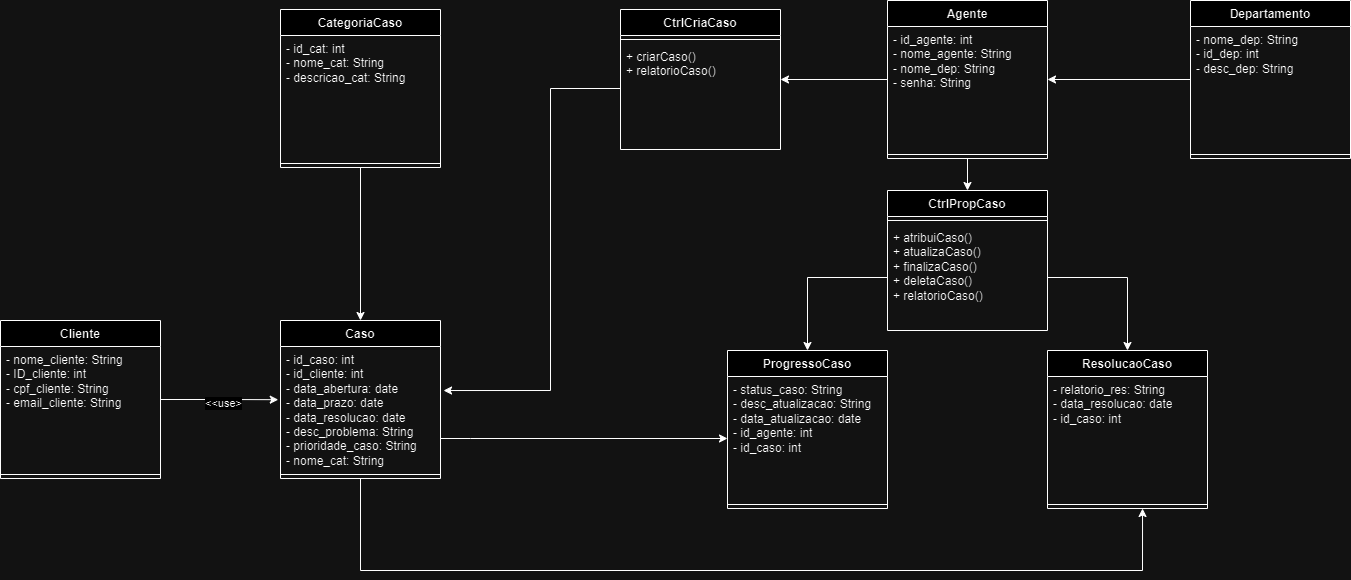

The diagram above was exported from draw.io. Its source (the exported page's mxGraphModel, read from the mxfile embedded in the PNG):
<mxGraphModel dx="3644" dy="1153" grid="1" gridSize="10" guides="1" tooltips="1" connect="1" arrows="1" fold="1" page="1" pageScale="1" pageWidth="827" pageHeight="1169" math="0" shadow="0">
  <root>
    <mxCell id="0" />
    <mxCell id="1" parent="0" />
    <mxCell id="bkNf3st3FuLTiB0rCXPn-27" style="edgeStyle=orthogonalEdgeStyle;rounded=0;orthogonalLoop=1;jettySize=auto;html=1;entryX=-0.014;entryY=0.429;entryDx=0;entryDy=0;entryPerimeter=0;" parent="1" source="YXUiAcD_990Xts_JAcrr-6" target="YXUiAcD_990Xts_JAcrr-19" edge="1">
      <mxGeometry relative="1" as="geometry" />
    </mxCell>
    <mxCell id="bkNf3st3FuLTiB0rCXPn-28" value="&amp;lt;&amp;lt;use&amp;gt;" style="edgeLabel;html=1;align=center;verticalAlign=middle;resizable=0;points=[];" parent="bkNf3st3FuLTiB0rCXPn-27" connectable="0" vertex="1">
      <mxGeometry x="0.0702" y="-4" relative="1" as="geometry">
        <mxPoint y="-1" as="offset" />
      </mxGeometry>
    </mxCell>
    <mxCell id="YXUiAcD_990Xts_JAcrr-6" value="Cliente&lt;span id=&quot;docs-internal-guid-c7d61774-7fff-ace8-b211-6061b25603df&quot; style=&quot;font-weight:normal;&quot;&gt;&lt;/span&gt;&lt;span id=&quot;docs-internal-guid-c7d61774-7fff-ace8-b211-6061b25603df&quot; style=&quot;font-weight:normal;&quot;&gt;&lt;/span&gt;&lt;span id=&quot;docs-internal-guid-c7d61774-7fff-ace8-b211-6061b25603df&quot; style=&quot;font-weight:normal;&quot;&gt;&lt;/span&gt;&lt;span id=&quot;docs-internal-guid-c7d61774-7fff-ace8-b211-6061b25603df&quot; style=&quot;font-weight:normal;&quot;&gt;&lt;/span&gt;&lt;span id=&quot;docs-internal-guid-c7d61774-7fff-ace8-b211-6061b25603df&quot; style=&quot;font-weight:normal;&quot;&gt;&lt;/span&gt;" style="swimlane;fontStyle=1;align=center;verticalAlign=top;childLayout=stackLayout;horizontal=1;startSize=26;horizontalStack=0;resizeParent=1;resizeParentMax=0;resizeLast=0;collapsible=1;marginBottom=0;whiteSpace=wrap;html=1;" parent="1" vertex="1">
      <mxGeometry x="-1460" y="680" width="160" height="158" as="geometry" />
    </mxCell>
    <mxCell id="YXUiAcD_990Xts_JAcrr-7" value="- nome_cliente: String&lt;br&gt;- ID_cliente: int&lt;br&gt;- cpf_cliente: String&lt;br&gt;- email_cliente: String" style="text;strokeColor=none;fillColor=none;align=left;verticalAlign=top;spacingLeft=4;spacingRight=4;overflow=hidden;rotatable=0;points=[[0,0.5],[1,0.5]];portConstraint=eastwest;whiteSpace=wrap;html=1;" parent="YXUiAcD_990Xts_JAcrr-6" vertex="1">
      <mxGeometry y="26" width="160" height="124" as="geometry" />
    </mxCell>
    <mxCell id="YXUiAcD_990Xts_JAcrr-8" value="" style="line;strokeWidth=1;fillColor=none;align=left;verticalAlign=middle;spacingTop=-1;spacingLeft=3;spacingRight=3;rotatable=0;labelPosition=right;points=[];portConstraint=eastwest;strokeColor=inherit;" parent="YXUiAcD_990Xts_JAcrr-6" vertex="1">
      <mxGeometry y="150" width="160" height="8" as="geometry" />
    </mxCell>
    <mxCell id="bkNf3st3FuLTiB0rCXPn-23" style="edgeStyle=orthogonalEdgeStyle;rounded=0;orthogonalLoop=1;jettySize=auto;html=1;entryX=0;entryY=0.5;entryDx=0;entryDy=0;" parent="1" source="YXUiAcD_990Xts_JAcrr-18" target="xWU0yK2k3zhHPY-Ozp7F-11" edge="1">
      <mxGeometry relative="1" as="geometry">
        <Array as="points">
          <mxPoint x="-990" y="798" />
        </Array>
      </mxGeometry>
    </mxCell>
    <mxCell id="bkNf3st3FuLTiB0rCXPn-24" style="edgeStyle=orthogonalEdgeStyle;rounded=0;orthogonalLoop=1;jettySize=auto;html=1;entryX=0.594;entryY=1;entryDx=0;entryDy=0;entryPerimeter=0;" parent="1" source="YXUiAcD_990Xts_JAcrr-18" target="YXUiAcD_990Xts_JAcrr-28" edge="1">
      <mxGeometry relative="1" as="geometry">
        <Array as="points">
          <mxPoint x="-1100" y="930" />
          <mxPoint x="-318" y="930" />
        </Array>
      </mxGeometry>
    </mxCell>
    <mxCell id="YXUiAcD_990Xts_JAcrr-18" value="Caso" style="swimlane;fontStyle=1;align=center;verticalAlign=top;childLayout=stackLayout;horizontal=1;startSize=26;horizontalStack=0;resizeParent=1;resizeParentMax=0;resizeLast=0;collapsible=1;marginBottom=0;whiteSpace=wrap;html=1;" parent="1" vertex="1">
      <mxGeometry x="-1180" y="680" width="160" height="158" as="geometry" />
    </mxCell>
    <mxCell id="YXUiAcD_990Xts_JAcrr-19" value="- id_caso: int&lt;br&gt;- id_cliente: int&lt;br&gt;- data_abertura: date&lt;br&gt;- data_prazo: date&lt;br&gt;- data_resolucao: date&lt;br&gt;- desc_problema: String&lt;br&gt;- prioridade_caso: String&lt;br&gt;- nome_cat: String" style="text;strokeColor=none;fillColor=none;align=left;verticalAlign=top;spacingLeft=4;spacingRight=4;overflow=hidden;rotatable=0;points=[[0,0.5],[1,0.5]];portConstraint=eastwest;whiteSpace=wrap;html=1;" parent="YXUiAcD_990Xts_JAcrr-18" vertex="1">
      <mxGeometry y="26" width="160" height="124" as="geometry" />
    </mxCell>
    <mxCell id="YXUiAcD_990Xts_JAcrr-20" value="" style="line;strokeWidth=1;fillColor=none;align=left;verticalAlign=middle;spacingTop=-1;spacingLeft=3;spacingRight=3;rotatable=0;labelPosition=right;points=[];portConstraint=eastwest;strokeColor=inherit;" parent="YXUiAcD_990Xts_JAcrr-18" vertex="1">
      <mxGeometry y="150" width="160" height="8" as="geometry" />
    </mxCell>
    <mxCell id="YXUiAcD_990Xts_JAcrr-10" value="Departamento" style="swimlane;fontStyle=1;align=center;verticalAlign=top;childLayout=stackLayout;horizontal=1;startSize=26;horizontalStack=0;resizeParent=1;resizeParentMax=0;resizeLast=0;collapsible=1;marginBottom=0;whiteSpace=wrap;html=1;" parent="1" vertex="1">
      <mxGeometry x="-270" y="360" width="160" height="158" as="geometry" />
    </mxCell>
    <mxCell id="YXUiAcD_990Xts_JAcrr-11" value="- nome_dep: String&lt;br&gt;- id_dep: int&lt;br&gt;- desc_dep: String" style="text;strokeColor=none;fillColor=none;align=left;verticalAlign=top;spacingLeft=4;spacingRight=4;overflow=hidden;rotatable=0;points=[[0,0.5],[1,0.5]];portConstraint=eastwest;whiteSpace=wrap;html=1;" parent="YXUiAcD_990Xts_JAcrr-10" vertex="1">
      <mxGeometry y="26" width="160" height="124" as="geometry" />
    </mxCell>
    <mxCell id="YXUiAcD_990Xts_JAcrr-12" value="" style="line;strokeWidth=1;fillColor=none;align=left;verticalAlign=middle;spacingTop=-1;spacingLeft=3;spacingRight=3;rotatable=0;labelPosition=right;points=[];portConstraint=eastwest;strokeColor=inherit;" parent="YXUiAcD_990Xts_JAcrr-10" vertex="1">
      <mxGeometry y="150" width="160" height="8" as="geometry" />
    </mxCell>
    <mxCell id="bkNf3st3FuLTiB0rCXPn-26" style="edgeStyle=orthogonalEdgeStyle;rounded=0;orthogonalLoop=1;jettySize=auto;html=1;entryX=0.5;entryY=0;entryDx=0;entryDy=0;" parent="1" source="YXUiAcD_990Xts_JAcrr-14" target="YXUiAcD_990Xts_JAcrr-18" edge="1">
      <mxGeometry relative="1" as="geometry" />
    </mxCell>
    <mxCell id="YXUiAcD_990Xts_JAcrr-14" value="CategoriaCaso" style="swimlane;fontStyle=1;align=center;verticalAlign=top;childLayout=stackLayout;horizontal=1;startSize=26;horizontalStack=0;resizeParent=1;resizeParentMax=0;resizeLast=0;collapsible=1;marginBottom=0;whiteSpace=wrap;html=1;" parent="1" vertex="1">
      <mxGeometry x="-1180" y="369" width="160" height="158" as="geometry" />
    </mxCell>
    <mxCell id="YXUiAcD_990Xts_JAcrr-15" value="- id_cat: int&lt;br&gt;- nome_cat: String&lt;br&gt;- descricao_cat: String" style="text;strokeColor=none;fillColor=none;align=left;verticalAlign=top;spacingLeft=4;spacingRight=4;overflow=hidden;rotatable=0;points=[[0,0.5],[1,0.5]];portConstraint=eastwest;whiteSpace=wrap;html=1;" parent="YXUiAcD_990Xts_JAcrr-14" vertex="1">
      <mxGeometry y="26" width="160" height="124" as="geometry" />
    </mxCell>
    <mxCell id="YXUiAcD_990Xts_JAcrr-16" value="" style="line;strokeWidth=1;fillColor=none;align=left;verticalAlign=middle;spacingTop=-1;spacingLeft=3;spacingRight=3;rotatable=0;labelPosition=right;points=[];portConstraint=eastwest;strokeColor=inherit;" parent="YXUiAcD_990Xts_JAcrr-14" vertex="1">
      <mxGeometry y="150" width="160" height="8" as="geometry" />
    </mxCell>
    <mxCell id="kakmUVNlO2-O02hB1lA9-22" style="edgeStyle=orthogonalEdgeStyle;rounded=0;orthogonalLoop=1;jettySize=auto;html=1;" parent="1" source="YXUiAcD_990Xts_JAcrr-22" target="kakmUVNlO2-O02hB1lA9-16" edge="1">
      <mxGeometry relative="1" as="geometry" />
    </mxCell>
    <mxCell id="3O4cQDigEalb7AS0i9LY-1" style="edgeStyle=orthogonalEdgeStyle;rounded=0;orthogonalLoop=1;jettySize=auto;html=1;" edge="1" parent="1" source="YXUiAcD_990Xts_JAcrr-22" target="kakmUVNlO2-O02hB1lA9-12">
      <mxGeometry relative="1" as="geometry" />
    </mxCell>
    <mxCell id="YXUiAcD_990Xts_JAcrr-22" value="Agente" style="swimlane;fontStyle=1;align=center;verticalAlign=top;childLayout=stackLayout;horizontal=1;startSize=26;horizontalStack=0;resizeParent=1;resizeParentMax=0;resizeLast=0;collapsible=1;marginBottom=0;whiteSpace=wrap;html=1;" parent="1" vertex="1">
      <mxGeometry x="-573" y="360" width="160" height="158" as="geometry" />
    </mxCell>
    <mxCell id="YXUiAcD_990Xts_JAcrr-23" value="- id_agente: int&lt;br&gt;- nome_agente: String&lt;br&gt;- nome_dep: String&lt;br&gt;- senha: String" style="text;strokeColor=none;fillColor=none;align=left;verticalAlign=top;spacingLeft=4;spacingRight=4;overflow=hidden;rotatable=0;points=[[0,0.5],[1,0.5]];portConstraint=eastwest;whiteSpace=wrap;html=1;" parent="YXUiAcD_990Xts_JAcrr-22" vertex="1">
      <mxGeometry y="26" width="160" height="124" as="geometry" />
    </mxCell>
    <mxCell id="YXUiAcD_990Xts_JAcrr-24" value="" style="line;strokeWidth=1;fillColor=none;align=left;verticalAlign=middle;spacingTop=-1;spacingLeft=3;spacingRight=3;rotatable=0;labelPosition=right;points=[];portConstraint=eastwest;strokeColor=inherit;" parent="YXUiAcD_990Xts_JAcrr-22" vertex="1">
      <mxGeometry y="150" width="160" height="8" as="geometry" />
    </mxCell>
    <mxCell id="xWU0yK2k3zhHPY-Ozp7F-10" value="ProgressoCaso" style="swimlane;fontStyle=1;align=center;verticalAlign=top;childLayout=stackLayout;horizontal=1;startSize=26;horizontalStack=0;resizeParent=1;resizeParentMax=0;resizeLast=0;collapsible=1;marginBottom=0;whiteSpace=wrap;html=1;" parent="1" vertex="1">
      <mxGeometry x="-733" y="710" width="160" height="158" as="geometry" />
    </mxCell>
    <mxCell id="xWU0yK2k3zhHPY-Ozp7F-11" value="- status_caso: String&lt;br&gt;- desc_atualizacao: String&lt;br&gt;- data_atualizacao: date&lt;br&gt;- id_agente: int&lt;br&gt;- id_caso: int&amp;nbsp;" style="text;strokeColor=none;fillColor=none;align=left;verticalAlign=top;spacingLeft=4;spacingRight=4;overflow=hidden;rotatable=0;points=[[0,0.5],[1,0.5]];portConstraint=eastwest;whiteSpace=wrap;html=1;" parent="xWU0yK2k3zhHPY-Ozp7F-10" vertex="1">
      <mxGeometry y="26" width="160" height="124" as="geometry" />
    </mxCell>
    <mxCell id="xWU0yK2k3zhHPY-Ozp7F-12" value="" style="line;strokeWidth=1;fillColor=none;align=left;verticalAlign=middle;spacingTop=-1;spacingLeft=3;spacingRight=3;rotatable=0;labelPosition=right;points=[];portConstraint=eastwest;strokeColor=inherit;" parent="xWU0yK2k3zhHPY-Ozp7F-10" vertex="1">
      <mxGeometry y="150" width="160" height="8" as="geometry" />
    </mxCell>
    <mxCell id="YXUiAcD_990Xts_JAcrr-26" value="ResolucaoCaso" style="swimlane;fontStyle=1;align=center;verticalAlign=top;childLayout=stackLayout;horizontal=1;startSize=26;horizontalStack=0;resizeParent=1;resizeParentMax=0;resizeLast=0;collapsible=1;marginBottom=0;whiteSpace=wrap;html=1;" parent="1" vertex="1">
      <mxGeometry x="-413" y="710" width="160" height="158" as="geometry" />
    </mxCell>
    <mxCell id="YXUiAcD_990Xts_JAcrr-27" value="- relatorio_res: String&lt;br&gt;- data_resolucao: date&lt;br&gt;- id_caso: int&lt;br&gt;" style="text;strokeColor=none;fillColor=none;align=left;verticalAlign=top;spacingLeft=4;spacingRight=4;overflow=hidden;rotatable=0;points=[[0,0.5],[1,0.5]];portConstraint=eastwest;whiteSpace=wrap;html=1;" parent="YXUiAcD_990Xts_JAcrr-26" vertex="1">
      <mxGeometry y="26" width="160" height="124" as="geometry" />
    </mxCell>
    <mxCell id="YXUiAcD_990Xts_JAcrr-28" value="" style="line;strokeWidth=1;fillColor=none;align=left;verticalAlign=middle;spacingTop=-1;spacingLeft=3;spacingRight=3;rotatable=0;labelPosition=right;points=[];portConstraint=eastwest;strokeColor=inherit;" parent="YXUiAcD_990Xts_JAcrr-26" vertex="1">
      <mxGeometry y="150" width="160" height="8" as="geometry" />
    </mxCell>
    <mxCell id="xWU0yK2k3zhHPY-Ozp7F-33" style="edgeStyle=orthogonalEdgeStyle;rounded=0;orthogonalLoop=1;jettySize=auto;html=1;" parent="1" source="YXUiAcD_990Xts_JAcrr-10" target="YXUiAcD_990Xts_JAcrr-22" edge="1">
      <mxGeometry relative="1" as="geometry" />
    </mxCell>
    <mxCell id="bkNf3st3FuLTiB0rCXPn-19" style="edgeStyle=orthogonalEdgeStyle;rounded=0;orthogonalLoop=1;jettySize=auto;html=1;entryX=1.019;entryY=0.355;entryDx=0;entryDy=0;entryPerimeter=0;" parent="1" source="kakmUVNlO2-O02hB1lA9-12" target="YXUiAcD_990Xts_JAcrr-19" edge="1">
      <mxGeometry relative="1" as="geometry">
        <Array as="points">
          <mxPoint x="-910" y="448" />
          <mxPoint x="-910" y="750" />
        </Array>
      </mxGeometry>
    </mxCell>
    <mxCell id="kakmUVNlO2-O02hB1lA9-12" value="CtrlCriaCaso" style="swimlane;fontStyle=1;align=center;verticalAlign=top;childLayout=stackLayout;horizontal=1;startSize=26;horizontalStack=0;resizeParent=1;resizeParentMax=0;resizeLast=0;collapsible=1;marginBottom=0;whiteSpace=wrap;html=1;" parent="1" vertex="1">
      <mxGeometry x="-840" y="369" width="160" height="140" as="geometry" />
    </mxCell>
    <mxCell id="kakmUVNlO2-O02hB1lA9-14" value="" style="line;strokeWidth=1;fillColor=none;align=left;verticalAlign=middle;spacingTop=-1;spacingLeft=3;spacingRight=3;rotatable=0;labelPosition=right;points=[];portConstraint=eastwest;strokeColor=inherit;" parent="kakmUVNlO2-O02hB1lA9-12" vertex="1">
      <mxGeometry y="26" width="160" height="8" as="geometry" />
    </mxCell>
    <mxCell id="kakmUVNlO2-O02hB1lA9-15" value="+ criarCaso()&lt;br style=&quot;border-color: var(--border-color);&quot;&gt;+ relatorioCaso()" style="text;strokeColor=none;fillColor=none;align=left;verticalAlign=top;spacingLeft=4;spacingRight=4;overflow=hidden;rotatable=0;points=[[0,0.5],[1,0.5]];portConstraint=eastwest;whiteSpace=wrap;html=1;" parent="kakmUVNlO2-O02hB1lA9-12" vertex="1">
      <mxGeometry y="34" width="160" height="106" as="geometry" />
    </mxCell>
    <mxCell id="kakmUVNlO2-O02hB1lA9-16" value="CtrlPropCaso" style="swimlane;fontStyle=1;align=center;verticalAlign=top;childLayout=stackLayout;horizontal=1;startSize=26;horizontalStack=0;resizeParent=1;resizeParentMax=0;resizeLast=0;collapsible=1;marginBottom=0;whiteSpace=wrap;html=1;" parent="1" vertex="1">
      <mxGeometry x="-573" y="550" width="160" height="140" as="geometry" />
    </mxCell>
    <mxCell id="kakmUVNlO2-O02hB1lA9-17" value="" style="line;strokeWidth=1;fillColor=none;align=left;verticalAlign=middle;spacingTop=-1;spacingLeft=3;spacingRight=3;rotatable=0;labelPosition=right;points=[];portConstraint=eastwest;strokeColor=inherit;" parent="kakmUVNlO2-O02hB1lA9-16" vertex="1">
      <mxGeometry y="26" width="160" height="8" as="geometry" />
    </mxCell>
    <mxCell id="kakmUVNlO2-O02hB1lA9-18" value="+ atribuiCaso()&lt;br style=&quot;border-color: var(--border-color);&quot;&gt;+ atualizaCaso()&lt;br&gt;+ finalizaCaso()&lt;br style=&quot;border-color: var(--border-color);&quot;&gt;+ deletaCaso()&lt;br&gt;+ relatorioCaso()" style="text;strokeColor=none;fillColor=none;align=left;verticalAlign=top;spacingLeft=4;spacingRight=4;overflow=hidden;rotatable=0;points=[[0,0.5],[1,0.5]];portConstraint=eastwest;whiteSpace=wrap;html=1;" parent="kakmUVNlO2-O02hB1lA9-16" vertex="1">
      <mxGeometry y="34" width="160" height="106" as="geometry" />
    </mxCell>
    <mxCell id="kakmUVNlO2-O02hB1lA9-24" style="edgeStyle=orthogonalEdgeStyle;rounded=0;orthogonalLoop=1;jettySize=auto;html=1;entryX=0.5;entryY=0;entryDx=0;entryDy=0;" parent="1" source="kakmUVNlO2-O02hB1lA9-18" target="xWU0yK2k3zhHPY-Ozp7F-10" edge="1">
      <mxGeometry relative="1" as="geometry" />
    </mxCell>
    <mxCell id="kakmUVNlO2-O02hB1lA9-23" style="edgeStyle=orthogonalEdgeStyle;rounded=0;orthogonalLoop=1;jettySize=auto;html=1;entryX=0.5;entryY=0;entryDx=0;entryDy=0;" parent="1" source="kakmUVNlO2-O02hB1lA9-18" target="YXUiAcD_990Xts_JAcrr-26" edge="1">
      <mxGeometry relative="1" as="geometry" />
    </mxCell>
  </root>
</mxGraphModel>